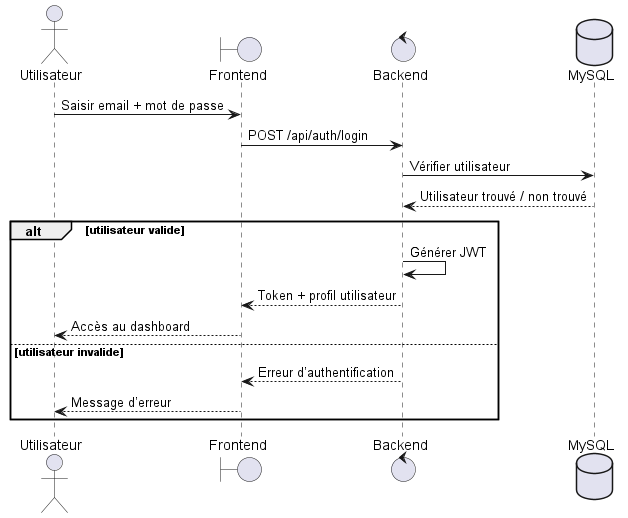

The diagram above was rendered by PlantUML. Its source (embedded in the PNG):
@startuml

actor Utilisateur
boundary Frontend
control Backend
database MySQL as DB

Utilisateur -> Frontend : Saisir email + mot de passe
Frontend -> Backend : POST /api/auth/login

Backend -> DB : Vérifier utilisateur
DB --> Backend : Utilisateur trouvé / non trouvé

alt utilisateur valide
    Backend -> Backend : Générer JWT
    Backend --> Frontend : Token + profil utilisateur
    Frontend --> Utilisateur : Accès au dashboard
else utilisateur invalide
    Backend --> Frontend : Erreur d’authentification
    Frontend --> Utilisateur : Message d’erreur
end

@enduml